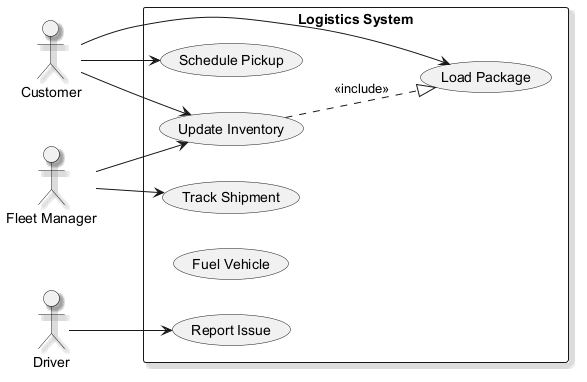

The diagram above was rendered by PlantUML. Its source (embedded in the PNG):
@startuml
skinparam backgroundColor #FFFFFF
skinparam classBackgroundColor #E8F4FA
skinparam classBorderColor #2C7DA0
skinparam shadowing true
left to right direction
actor "Customer" as Customer
actor "Fleet Manager" as FleetManager
actor "Driver" as Driver
rectangle "Logistics System" {
  usecase "Update Inventory" as UC_UpdateInventory
  usecase "Load Package" as UC_LoadPackage
  usecase "Schedule Pickup" as UC_SchedulePickup
  usecase "Report Issue" as UC_ReportIssue
  usecase "Fuel Vehicle" as UC_FuelVehicle
  usecase "Track Shipment" as UC_TrackShipment
}
Customer --> UC_SchedulePickup
Customer --> UC_UpdateInventory
Customer --> UC_LoadPackage
FleetManager --> UC_UpdateInventory
FleetManager --> UC_TrackShipment
Driver --> UC_ReportIssue
UC_UpdateInventory ..|> UC_LoadPackage : <<include>>
@enduml